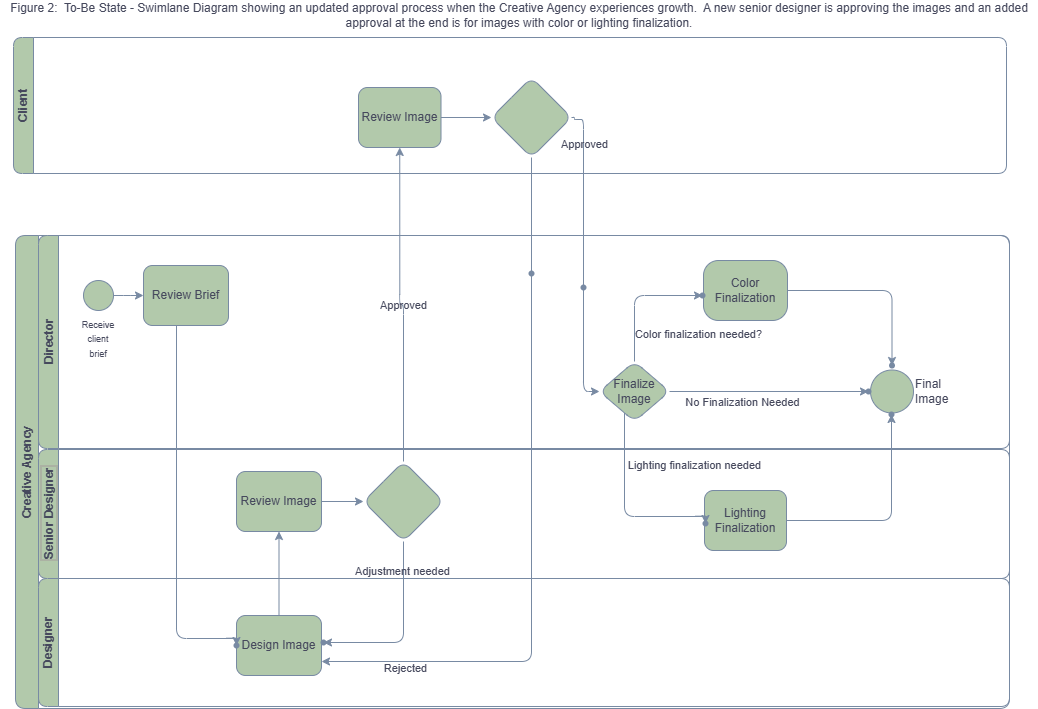

The diagram above was exported from draw.io. Its source (the exported page's mxGraphModel, read from the mxfile embedded in the PNG):
<mxGraphModel dx="1414" dy="743" grid="0" gridSize="10" guides="0" tooltips="1" connect="0" arrows="0" fold="1" page="0" pageScale="1" pageWidth="850" pageHeight="1100" background="none" math="0" shadow="0">
  <root>
    <mxCell id="gncSoXIl6pbdYW_Sifcn-0" />
    <mxCell id="gncSoXIl6pbdYW_Sifcn-1" parent="gncSoXIl6pbdYW_Sifcn-0" />
    <mxCell id="gncSoXIl6pbdYW_Sifcn-2" parent="gncSoXIl6pbdYW_Sifcn-1" style="swimlane;horizontal=0;whiteSpace=wrap;html=1;strokeColor=#788AA3;rounded=1;labelBackgroundColor=none;fillColor=#B2C9AB;fontColor=#46495D;" value="Creative Agency" vertex="1">
      <mxGeometry height="473" width="994" x="42" y="528" as="geometry" />
    </mxCell>
    <mxCell id="gncSoXIl6pbdYW_Sifcn-6" parent="gncSoXIl6pbdYW_Sifcn-2" style="swimlane;startSize=20;horizontal=0;html=1;whiteSpace=wrap;strokeColor=#788AA3;rounded=1;labelBackgroundColor=none;fillColor=#B2C9AB;fontColor=#46495D;" value="Director" vertex="1">
      <mxGeometry height="213" width="971" x="23" as="geometry" />
    </mxCell>
    <mxCell id="gncSoXIl6pbdYW_Sifcn-8" parent="gncSoXIl6pbdYW_Sifcn-6" style="ellipse;whiteSpace=wrap;html=1;aspect=fixed;labelPosition=center;verticalLabelPosition=bottom;align=center;verticalAlign=top;labelBackgroundColor=none;rounded=1;fillColor=#B2C9AB;strokeColor=#788AA3;fontColor=#46495D;" value="&lt;font style=&quot;font-size: 9px;&quot;&gt;Receive client brief&lt;/font&gt;" vertex="1">
      <mxGeometry height="30" width="30" x="45" y="45" as="geometry" />
    </mxCell>
    <mxCell id="mvQDJ-F7ZeS_sRXwSRHx-4" edge="1" parent="gncSoXIl6pbdYW_Sifcn-6" source="XxoAUzH_v1HDq7gkNT5O-1" style="edgeStyle=orthogonalEdgeStyle;rounded=1;orthogonalLoop=1;jettySize=auto;html=1;curved=0;labelBackgroundColor=none;strokeColor=#788AA3;fontColor=default;" target="mvQDJ-F7ZeS_sRXwSRHx-3" value="">
      <mxGeometry relative="1" as="geometry" />
    </mxCell>
    <mxCell id="XxoAUzH_v1HDq7gkNT5O-1" parent="gncSoXIl6pbdYW_Sifcn-6" style="rounded=1;whiteSpace=wrap;html=1;arcSize=25;labelBackgroundColor=none;fillColor=#B2C9AB;strokeColor=#788AA3;fontColor=#46495D;" value="Color Finalization" vertex="1">
      <mxGeometry height="60" width="84" x="665" y="24.999999999999993" as="geometry" />
    </mxCell>
    <mxCell id="XxoAUzH_v1HDq7gkNT5O-29" edge="1" parent="gncSoXIl6pbdYW_Sifcn-6" source="gncSoXIl6pbdYW_Sifcn-14" style="edgeStyle=orthogonalEdgeStyle;rounded=1;orthogonalLoop=1;jettySize=auto;html=1;curved=0;labelBackgroundColor=none;strokeColor=#788AA3;fontColor=default;" target="XxoAUzH_v1HDq7gkNT5O-28" value="">
      <mxGeometry relative="1" as="geometry">
        <Array as="points">
          <mxPoint x="596" y="60" />
        </Array>
      </mxGeometry>
    </mxCell>
    <mxCell id="mvQDJ-F7ZeS_sRXwSRHx-8" connectable="0" parent="XxoAUzH_v1HDq7gkNT5O-29" style="edgeLabel;html=1;align=center;verticalAlign=middle;resizable=0;points=[];rounded=1;labelBackgroundColor=none;fontColor=#46495D;" value="Color finalization needed?&lt;div&gt;&lt;br&gt;&lt;/div&gt;" vertex="1">
      <mxGeometry relative="1" x="-0.3582" y="1" as="geometry">
        <mxPoint x="64" y="22" as="offset" />
      </mxGeometry>
    </mxCell>
    <mxCell id="mvQDJ-F7ZeS_sRXwSRHx-2" edge="1" parent="gncSoXIl6pbdYW_Sifcn-6" source="gncSoXIl6pbdYW_Sifcn-14" style="edgeStyle=orthogonalEdgeStyle;rounded=1;orthogonalLoop=1;jettySize=auto;html=1;labelBackgroundColor=none;strokeColor=#788AA3;fontColor=default;" target="mvQDJ-F7ZeS_sRXwSRHx-1" value="">
      <mxGeometry relative="1" as="geometry" />
    </mxCell>
    <mxCell id="mvQDJ-F7ZeS_sRXwSRHx-7" connectable="0" parent="mvQDJ-F7ZeS_sRXwSRHx-2" style="edgeLabel;html=1;align=center;verticalAlign=middle;resizable=0;points=[];rounded=1;labelBackgroundColor=none;fontColor=#46495D;" value="No Finalization Needed" vertex="1">
      <mxGeometry relative="1" x="-0.3367" as="geometry">
        <mxPoint x="6" y="10" as="offset" />
      </mxGeometry>
    </mxCell>
    <mxCell id="gncSoXIl6pbdYW_Sifcn-14" parent="gncSoXIl6pbdYW_Sifcn-6" style="rhombus;whiteSpace=wrap;html=1;rounded=1;labelBackgroundColor=none;fillColor=#B2C9AB;strokeColor=#788AA3;fontColor=#46495D;" value="Finalize Image" vertex="1">
      <mxGeometry height="60" width="70" x="561" y="125.99999999999999" as="geometry" />
    </mxCell>
    <mxCell id="gncSoXIl6pbdYW_Sifcn-9" parent="gncSoXIl6pbdYW_Sifcn-6" style="rounded=1;whiteSpace=wrap;html=1;labelBackgroundColor=none;fillColor=#B2C9AB;strokeColor=#788AA3;fontColor=#46495D;" value="Review Brief" vertex="1">
      <mxGeometry height="60" width="85" x="105" y="30" as="geometry" />
    </mxCell>
    <mxCell id="gncSoXIl6pbdYW_Sifcn-7" edge="1" parent="gncSoXIl6pbdYW_Sifcn-6" source="gncSoXIl6pbdYW_Sifcn-8" style="edgeStyle=orthogonalEdgeStyle;rounded=1;orthogonalLoop=1;jettySize=auto;html=1;curved=0;labelBackgroundColor=none;strokeColor=#788AA3;fontColor=default;" target="gncSoXIl6pbdYW_Sifcn-9" value="">
      <mxGeometry relative="1" as="geometry" />
    </mxCell>
    <mxCell id="XxoAUzH_v1HDq7gkNT5O-28" parent="gncSoXIl6pbdYW_Sifcn-6" style="shape=waypoint;sketch=0;size=6;pointerEvents=1;points=[];fillColor=#B2C9AB;resizable=0;rotatable=0;perimeter=centerPerimeter;snapToPoint=1;rounded=1;labelBackgroundColor=none;strokeColor=#788AA3;fontColor=#46495D;" value="" vertex="1">
      <mxGeometry height="20" width="20" x="654" y="49.999999999999986" as="geometry" />
    </mxCell>
    <mxCell id="mvQDJ-F7ZeS_sRXwSRHx-0" parent="gncSoXIl6pbdYW_Sifcn-6" style="ellipse;whiteSpace=wrap;html=1;aspect=fixed;labelPosition=right;verticalLabelPosition=middle;align=left;verticalAlign=middle;rounded=1;labelBackgroundColor=none;fillColor=#B2C9AB;strokeColor=#788AA3;fontColor=#46495D;" value="Final Image" vertex="1">
      <mxGeometry height="43" width="43" x="832" y="134.5" as="geometry" />
    </mxCell>
    <mxCell id="mvQDJ-F7ZeS_sRXwSRHx-1" parent="gncSoXIl6pbdYW_Sifcn-6" style="shape=waypoint;sketch=0;size=6;pointerEvents=1;points=[];fillColor=#B2C9AB;resizable=0;rotatable=0;perimeter=centerPerimeter;snapToPoint=1;rounded=1;labelBackgroundColor=none;strokeColor=#788AA3;fontColor=#46495D;" value="" vertex="1">
      <mxGeometry height="20" width="20" x="820" y="146" as="geometry" />
    </mxCell>
    <mxCell id="mvQDJ-F7ZeS_sRXwSRHx-3" parent="gncSoXIl6pbdYW_Sifcn-6" style="shape=waypoint;sketch=0;size=6;pointerEvents=1;points=[];fillColor=#B2C9AB;resizable=0;rotatable=0;perimeter=centerPerimeter;snapToPoint=1;rounded=1;arcSize=25;labelBackgroundColor=none;strokeColor=#788AA3;fontColor=#46495D;" value="" vertex="1">
      <mxGeometry height="20" width="20" x="843.5" y="120" as="geometry" />
    </mxCell>
    <mxCell id="XxoAUzH_v1HDq7gkNT5O-22" parent="gncSoXIl6pbdYW_Sifcn-2" style="shape=waypoint;sketch=0;size=6;pointerEvents=1;points=[];fillColor=#B2C9AB;resizable=0;rotatable=0;perimeter=centerPerimeter;snapToPoint=1;rounded=1;labelBackgroundColor=none;strokeColor=#788AA3;fontColor=#46495D;" value="" vertex="1">
      <mxGeometry height="20" width="20" x="506" y="28" as="geometry" />
    </mxCell>
    <mxCell id="gncSoXIl6pbdYW_Sifcn-3" parent="gncSoXIl6pbdYW_Sifcn-2" style="swimlane;startSize=20;horizontal=0;html=1;whiteSpace=wrap;strokeColor=#788AA3;rounded=1;labelBackgroundColor=none;fillColor=#B2C9AB;fontColor=#46495D;" value="Designer" vertex="1">
      <mxGeometry height="128" width="971" x="23" y="343" as="geometry" />
    </mxCell>
    <mxCell id="XxoAUzH_v1HDq7gkNT5O-0" parent="gncSoXIl6pbdYW_Sifcn-2" style="swimlane;startSize=20;horizontal=0;html=1;whiteSpace=wrap;labelBorderColor=light-dark(#a49d9d, #ededed);strokeColor=#788AA3;rounded=1;labelBackgroundColor=none;fillColor=#B2C9AB;fontColor=#46495D;" value="Senior Designer" vertex="1">
      <mxGeometry height="129" width="971" x="23" y="214" as="geometry" />
    </mxCell>
    <mxCell id="XxoAUzH_v1HDq7gkNT5O-4" parent="XxoAUzH_v1HDq7gkNT5O-0" style="rounded=1;whiteSpace=wrap;html=1;labelBackgroundColor=none;fillColor=#B2C9AB;strokeColor=#788AA3;fontColor=#46495D;" value="Lighting Finalization" vertex="1">
      <mxGeometry height="60" width="82" x="666" y="41" as="geometry" />
    </mxCell>
    <mxCell id="gncSoXIl6pbdYW_Sifcn-4" parent="XxoAUzH_v1HDq7gkNT5O-0" style="rounded=1;whiteSpace=wrap;html=1;labelBackgroundColor=none;fillColor=#B2C9AB;strokeColor=#788AA3;fontColor=#46495D;" value="Design Image" vertex="1">
      <mxGeometry height="60" width="85" x="198" y="166" as="geometry" />
    </mxCell>
    <mxCell id="gncSoXIl6pbdYW_Sifcn-16" edge="1" parent="XxoAUzH_v1HDq7gkNT5O-0" source="gncSoXIl6pbdYW_Sifcn-4" style="edgeStyle=orthogonalEdgeStyle;rounded=1;orthogonalLoop=1;jettySize=auto;html=1;curved=0;labelBackgroundColor=none;strokeColor=#788AA3;fontColor=default;" target="gncSoXIl6pbdYW_Sifcn-11" value="">
      <mxGeometry relative="1" as="geometry" />
    </mxCell>
    <mxCell id="gncSoXIl6pbdYW_Sifcn-11" parent="XxoAUzH_v1HDq7gkNT5O-0" style="rounded=1;whiteSpace=wrap;html=1;labelBackgroundColor=none;fillColor=#B2C9AB;strokeColor=#788AA3;fontColor=#46495D;" value="Review Image" vertex="1">
      <mxGeometry height="60" width="85" x="198" y="22" as="geometry" />
    </mxCell>
    <mxCell id="Q7XFKUXZXn47xjS81JCA-5" edge="1" parent="XxoAUzH_v1HDq7gkNT5O-0" source="gncSoXIl6pbdYW_Sifcn-12" style="edgeStyle=orthogonalEdgeStyle;rounded=1;orthogonalLoop=1;jettySize=auto;html=1;curved=0;labelBackgroundColor=none;strokeColor=#788AA3;fontColor=default;" target="Q7XFKUXZXn47xjS81JCA-4" value="">
      <mxGeometry relative="1" as="geometry">
        <Array as="points">
          <mxPoint x="365" y="193" />
        </Array>
      </mxGeometry>
    </mxCell>
    <mxCell id="Q7XFKUXZXn47xjS81JCA-6" connectable="0" parent="Q7XFKUXZXn47xjS81JCA-5" style="edgeLabel;html=1;align=center;verticalAlign=middle;resizable=0;points=[];rounded=1;labelBackgroundColor=none;fontColor=#46495D;" value="Adjustment needed" vertex="1">
      <mxGeometry relative="1" x="-0.6796" y="-2" as="geometry">
        <mxPoint as="offset" />
      </mxGeometry>
    </mxCell>
    <mxCell id="gncSoXIl6pbdYW_Sifcn-12" parent="XxoAUzH_v1HDq7gkNT5O-0" style="rhombus;whiteSpace=wrap;html=1;rounded=1;labelBackgroundColor=none;fillColor=#B2C9AB;strokeColor=#788AA3;fontColor=#46495D;" value="" vertex="1">
      <mxGeometry height="80" width="80" x="325" y="12" as="geometry" />
    </mxCell>
    <mxCell id="gncSoXIl6pbdYW_Sifcn-10" edge="1" parent="XxoAUzH_v1HDq7gkNT5O-0" source="gncSoXIl6pbdYW_Sifcn-11" style="edgeStyle=orthogonalEdgeStyle;rounded=1;orthogonalLoop=1;jettySize=auto;html=1;labelBackgroundColor=none;strokeColor=#788AA3;fontColor=default;" target="gncSoXIl6pbdYW_Sifcn-12" value="">
      <mxGeometry relative="1" as="geometry" />
    </mxCell>
    <mxCell id="mvQDJ-F7ZeS_sRXwSRHx-13" parent="XxoAUzH_v1HDq7gkNT5O-0" style="shape=waypoint;sketch=0;size=6;pointerEvents=1;points=[];fillColor=#B2C9AB;resizable=0;rotatable=0;perimeter=centerPerimeter;snapToPoint=1;rounded=1;labelBackgroundColor=none;strokeColor=#788AA3;fontColor=#46495D;" value="" vertex="1">
      <mxGeometry height="20" width="20" x="657" y="64" as="geometry" />
    </mxCell>
    <mxCell id="Q7XFKUXZXn47xjS81JCA-1" parent="XxoAUzH_v1HDq7gkNT5O-0" style="shape=waypoint;sketch=0;size=6;pointerEvents=1;points=[];fillColor=#B2C9AB;resizable=0;rotatable=0;perimeter=centerPerimeter;snapToPoint=1;rounded=1;labelBackgroundColor=none;strokeColor=#788AA3;fontColor=#46495D;" value="" vertex="1">
      <mxGeometry height="20" width="20" x="188" y="186" as="geometry" />
    </mxCell>
    <mxCell id="Q7XFKUXZXn47xjS81JCA-4" parent="XxoAUzH_v1HDq7gkNT5O-0" style="shape=waypoint;sketch=0;size=6;pointerEvents=1;points=[];fillColor=#B2C9AB;resizable=0;rotatable=0;perimeter=centerPerimeter;snapToPoint=1;rounded=1;labelBackgroundColor=none;strokeColor=#788AA3;fontColor=#46495D;" value="" vertex="1">
      <mxGeometry height="20" width="20" x="275" y="183" as="geometry" />
    </mxCell>
    <mxCell id="mvQDJ-F7ZeS_sRXwSRHx-14" edge="1" parent="gncSoXIl6pbdYW_Sifcn-2" source="gncSoXIl6pbdYW_Sifcn-14" style="edgeStyle=orthogonalEdgeStyle;rounded=1;orthogonalLoop=1;jettySize=auto;html=1;curved=0;labelBackgroundColor=none;strokeColor=#788AA3;fontColor=default;" target="mvQDJ-F7ZeS_sRXwSRHx-13" value="">
      <mxGeometry relative="1" as="geometry">
        <Array as="points">
          <mxPoint x="609" y="281" />
        </Array>
      </mxGeometry>
    </mxCell>
    <mxCell id="mvQDJ-F7ZeS_sRXwSRHx-15" connectable="0" parent="mvQDJ-F7ZeS_sRXwSRHx-14" style="edgeLabel;html=1;align=center;verticalAlign=middle;resizable=0;points=[];rounded=1;labelBackgroundColor=none;fontColor=#46495D;" value="Lighting finalization needed" vertex="1">
      <mxGeometry relative="1" x="-0.4954" y="4" as="geometry">
        <mxPoint x="65" y="4" as="offset" />
      </mxGeometry>
    </mxCell>
    <mxCell id="Q7XFKUXZXn47xjS81JCA-2" edge="1" parent="gncSoXIl6pbdYW_Sifcn-2" source="gncSoXIl6pbdYW_Sifcn-9" style="edgeStyle=orthogonalEdgeStyle;rounded=1;orthogonalLoop=1;jettySize=auto;html=1;curved=0;labelBackgroundColor=none;strokeColor=#788AA3;fontColor=default;" target="Q7XFKUXZXn47xjS81JCA-1" value="">
      <mxGeometry relative="1" as="geometry">
        <Array as="points">
          <mxPoint x="161" y="403" />
        </Array>
      </mxGeometry>
    </mxCell>
    <mxCell id="gncSoXIl6pbdYW_Sifcn-20" parent="gncSoXIl6pbdYW_Sifcn-1" style="swimlane;startSize=20;horizontal=0;html=1;whiteSpace=wrap;strokeColor=#788AA3;rounded=1;labelBackgroundColor=none;fillColor=#B2C9AB;fontColor=#46495D;" value="Client" vertex="1">
      <mxGeometry height="136" width="993" x="40" y="330" as="geometry" />
    </mxCell>
    <mxCell id="gncSoXIl6pbdYW_Sifcn-21" edge="1" parent="gncSoXIl6pbdYW_Sifcn-20" source="gncSoXIl6pbdYW_Sifcn-22" style="edgeStyle=orthogonalEdgeStyle;rounded=1;orthogonalLoop=1;jettySize=auto;html=1;labelBackgroundColor=none;strokeColor=#788AA3;fontColor=default;" target="gncSoXIl6pbdYW_Sifcn-23" value="">
      <mxGeometry relative="1" as="geometry" />
    </mxCell>
    <mxCell id="gncSoXIl6pbdYW_Sifcn-22" parent="gncSoXIl6pbdYW_Sifcn-20" style="rounded=1;whiteSpace=wrap;html=1;labelBackgroundColor=none;fillColor=#B2C9AB;strokeColor=#788AA3;fontColor=#46495D;" value="Review Image" vertex="1">
      <mxGeometry height="60" width="82.5" x="345" y="50" as="geometry" />
    </mxCell>
    <mxCell id="gncSoXIl6pbdYW_Sifcn-23" parent="gncSoXIl6pbdYW_Sifcn-20" style="rhombus;whiteSpace=wrap;html=1;rounded=1;labelBackgroundColor=none;fillColor=#B2C9AB;strokeColor=#788AA3;fontColor=#46495D;" value="" vertex="1">
      <mxGeometry height="80" width="80" x="478" y="40" as="geometry" />
    </mxCell>
    <mxCell id="XxoAUzH_v1HDq7gkNT5O-13" parent="gncSoXIl6pbdYW_Sifcn-1" style="shape=waypoint;sketch=0;size=6;pointerEvents=1;points=[];fillColor=#B2C9AB;resizable=0;rotatable=0;perimeter=centerPerimeter;snapToPoint=1;rounded=1;labelBackgroundColor=none;strokeColor=#788AA3;fontColor=#46495D;" value="" vertex="1">
      <mxGeometry height="20" width="20" x="600" y="570" as="geometry" />
    </mxCell>
    <mxCell id="XxoAUzH_v1HDq7gkNT5O-14" edge="1" parent="gncSoXIl6pbdYW_Sifcn-1" source="gncSoXIl6pbdYW_Sifcn-23" style="edgeStyle=orthogonalEdgeStyle;rounded=1;orthogonalLoop=1;jettySize=auto;html=1;exitX=1;exitY=0.5;exitDx=0;exitDy=0;curved=0;labelBackgroundColor=none;strokeColor=#788AA3;fontColor=default;" target="gncSoXIl6pbdYW_Sifcn-14" value="">
      <mxGeometry relative="1" as="geometry">
        <Array as="points">
          <mxPoint x="601" y="410" />
          <mxPoint x="601" y="412" />
          <mxPoint x="610" y="412" />
        </Array>
      </mxGeometry>
    </mxCell>
    <mxCell id="XxoAUzH_v1HDq7gkNT5O-32" connectable="0" parent="XxoAUzH_v1HDq7gkNT5O-14" style="edgeLabel;html=1;align=center;verticalAlign=middle;resizable=0;points=[];rounded=1;labelBackgroundColor=none;fontColor=#46495D;" value="Approved" vertex="1">
      <mxGeometry relative="1" x="-0.7516" as="geometry">
        <mxPoint as="offset" />
      </mxGeometry>
    </mxCell>
    <mxCell id="XxoAUzH_v1HDq7gkNT5O-23" edge="1" parent="gncSoXIl6pbdYW_Sifcn-1" source="gncSoXIl6pbdYW_Sifcn-23" style="edgeStyle=orthogonalEdgeStyle;rounded=1;orthogonalLoop=1;jettySize=auto;html=1;curved=0;labelBackgroundColor=none;strokeColor=#788AA3;fontColor=default;" value="">
      <mxGeometry relative="1" as="geometry">
        <Array as="points">
          <mxPoint x="558" y="954" />
        </Array>
        <mxPoint x="348" y="954" as="targetPoint" />
      </mxGeometry>
    </mxCell>
    <mxCell id="XxoAUzH_v1HDq7gkNT5O-24" connectable="0" parent="XxoAUzH_v1HDq7gkNT5O-23" style="edgeLabel;html=1;align=center;verticalAlign=middle;resizable=0;points=[];rounded=1;labelBackgroundColor=none;fontColor=#46495D;" value="Rejected" vertex="1">
      <mxGeometry relative="1" x="0.7678" y="-2" as="geometry">
        <mxPoint y="8" as="offset" />
      </mxGeometry>
    </mxCell>
    <mxCell id="mvQDJ-F7ZeS_sRXwSRHx-11" parent="gncSoXIl6pbdYW_Sifcn-1" style="shape=waypoint;sketch=0;size=6;pointerEvents=1;points=[];fillColor=#B2C9AB;resizable=0;rotatable=0;perimeter=centerPerimeter;snapToPoint=1;rounded=1;labelBackgroundColor=none;strokeColor=#788AA3;fontColor=#46495D;" value="" vertex="1">
      <mxGeometry height="20" width="20" x="908" y="697" as="geometry" />
    </mxCell>
    <mxCell id="mvQDJ-F7ZeS_sRXwSRHx-12" edge="1" parent="gncSoXIl6pbdYW_Sifcn-1" source="XxoAUzH_v1HDq7gkNT5O-4" style="edgeStyle=orthogonalEdgeStyle;rounded=1;orthogonalLoop=1;jettySize=auto;html=1;labelBackgroundColor=none;strokeColor=#788AA3;fontColor=default;" target="mvQDJ-F7ZeS_sRXwSRHx-11" value="">
      <mxGeometry relative="1" as="geometry" />
    </mxCell>
    <mxCell id="gncSoXIl6pbdYW_Sifcn-26" edge="1" parent="gncSoXIl6pbdYW_Sifcn-1" source="gncSoXIl6pbdYW_Sifcn-12" style="edgeStyle=orthogonalEdgeStyle;rounded=1;orthogonalLoop=1;jettySize=auto;html=1;entryX=0.5;entryY=1;entryDx=0;entryDy=0;labelBackgroundColor=none;strokeColor=#788AA3;fontColor=default;" target="gncSoXIl6pbdYW_Sifcn-22" value="">
      <mxGeometry relative="1" as="geometry">
        <mxPoint x="570" y="430" as="targetPoint" />
      </mxGeometry>
    </mxCell>
    <mxCell id="gncSoXIl6pbdYW_Sifcn-28" connectable="0" parent="gncSoXIl6pbdYW_Sifcn-26" style="edgeLabel;html=1;align=center;verticalAlign=middle;resizable=0;points=[];rounded=1;labelBackgroundColor=none;fontColor=#46495D;" value="Approved" vertex="1">
      <mxGeometry relative="1" x="-0.0043" as="geometry">
        <mxPoint as="offset" />
      </mxGeometry>
    </mxCell>
    <mxCell id="Q7XFKUXZXn47xjS81JCA-0" parent="gncSoXIl6pbdYW_Sifcn-1" style="text;html=1;whiteSpace=wrap;strokeColor=none;fillColor=none;align=center;verticalAlign=middle;rounded=1;labelBackgroundColor=none;fontColor=#46495D;" value="Figure 2:&amp;nbsp; To-Be State - Swimlane Diagram showing an updated approval process when the Creative Agency experiences growth.&amp;nbsp; A new senior designer is approving the images and an added approval at the end is for images with color or lighting finalization." vertex="1">
      <mxGeometry height="30" width="1038" x="27" y="293" as="geometry" />
    </mxCell>
  </root>
</mxGraphModel>